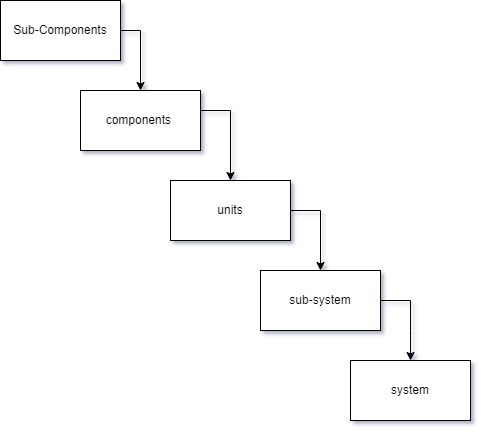

The diagram above was exported from draw.io. Its source (the exported page's mxGraphModel, read from the mxfile embedded in the PNG):
<mxGraphModel dx="1115" dy="683" grid="1" gridSize="10" guides="1" tooltips="1" connect="1" arrows="1" fold="1" page="1" pageScale="1" pageWidth="850" pageHeight="1100" math="0" shadow="0">
  <root>
    <mxCell id="0" />
    <mxCell id="1" parent="0" />
    <mxCell id="BVHQVlQhYgHgeMdeOdO--8" style="edgeStyle=orthogonalEdgeStyle;rounded=0;orthogonalLoop=1;jettySize=auto;html=1;entryX=0.5;entryY=0;entryDx=0;entryDy=0;" edge="1" parent="1" source="BVHQVlQhYgHgeMdeOdO--3" target="BVHQVlQhYgHgeMdeOdO--4">
      <mxGeometry relative="1" as="geometry">
        <Array as="points">
          <mxPoint x="260" y="170" />
        </Array>
      </mxGeometry>
    </mxCell>
    <mxCell id="BVHQVlQhYgHgeMdeOdO--3" value="Sub-Components" style="rounded=0;whiteSpace=wrap;html=1;" vertex="1" parent="1">
      <mxGeometry x="120" y="140" width="120" height="60" as="geometry" />
    </mxCell>
    <mxCell id="BVHQVlQhYgHgeMdeOdO--9" style="edgeStyle=orthogonalEdgeStyle;rounded=0;orthogonalLoop=1;jettySize=auto;html=1;entryX=0.5;entryY=0;entryDx=0;entryDy=0;" edge="1" parent="1" source="BVHQVlQhYgHgeMdeOdO--4" target="BVHQVlQhYgHgeMdeOdO--5">
      <mxGeometry relative="1" as="geometry">
        <mxPoint x="350" y="300" as="targetPoint" />
        <Array as="points">
          <mxPoint x="350" y="250" />
        </Array>
      </mxGeometry>
    </mxCell>
    <mxCell id="BVHQVlQhYgHgeMdeOdO--4" value="components&amp;nbsp;" style="rounded=0;whiteSpace=wrap;html=1;" vertex="1" parent="1">
      <mxGeometry x="200" y="230" width="120" height="60" as="geometry" />
    </mxCell>
    <mxCell id="BVHQVlQhYgHgeMdeOdO--11" style="edgeStyle=orthogonalEdgeStyle;rounded=0;orthogonalLoop=1;jettySize=auto;html=1;entryX=0.5;entryY=0;entryDx=0;entryDy=0;" edge="1" parent="1" source="BVHQVlQhYgHgeMdeOdO--5" target="BVHQVlQhYgHgeMdeOdO--10">
      <mxGeometry relative="1" as="geometry">
        <Array as="points">
          <mxPoint x="440" y="350" />
        </Array>
      </mxGeometry>
    </mxCell>
    <mxCell id="BVHQVlQhYgHgeMdeOdO--5" value="units" style="rounded=0;whiteSpace=wrap;html=1;" vertex="1" parent="1">
      <mxGeometry x="290" y="320" width="120" height="60" as="geometry" />
    </mxCell>
    <mxCell id="BVHQVlQhYgHgeMdeOdO--13" style="edgeStyle=orthogonalEdgeStyle;rounded=0;orthogonalLoop=1;jettySize=auto;html=1;entryX=0.5;entryY=0;entryDx=0;entryDy=0;" edge="1" parent="1" source="BVHQVlQhYgHgeMdeOdO--10" target="BVHQVlQhYgHgeMdeOdO--12">
      <mxGeometry relative="1" as="geometry">
        <Array as="points">
          <mxPoint x="530" y="440" />
          <mxPoint x="530" y="470" />
          <mxPoint x="530" y="470" />
        </Array>
      </mxGeometry>
    </mxCell>
    <mxCell id="BVHQVlQhYgHgeMdeOdO--10" value="sub-system" style="rounded=0;whiteSpace=wrap;html=1;" vertex="1" parent="1">
      <mxGeometry x="380" y="410" width="120" height="60" as="geometry" />
    </mxCell>
    <mxCell id="BVHQVlQhYgHgeMdeOdO--12" value="system" style="rounded=0;whiteSpace=wrap;html=1;" vertex="1" parent="1">
      <mxGeometry x="470" y="500" width="120" height="60" as="geometry" />
    </mxCell>
  </root>
</mxGraphModel>